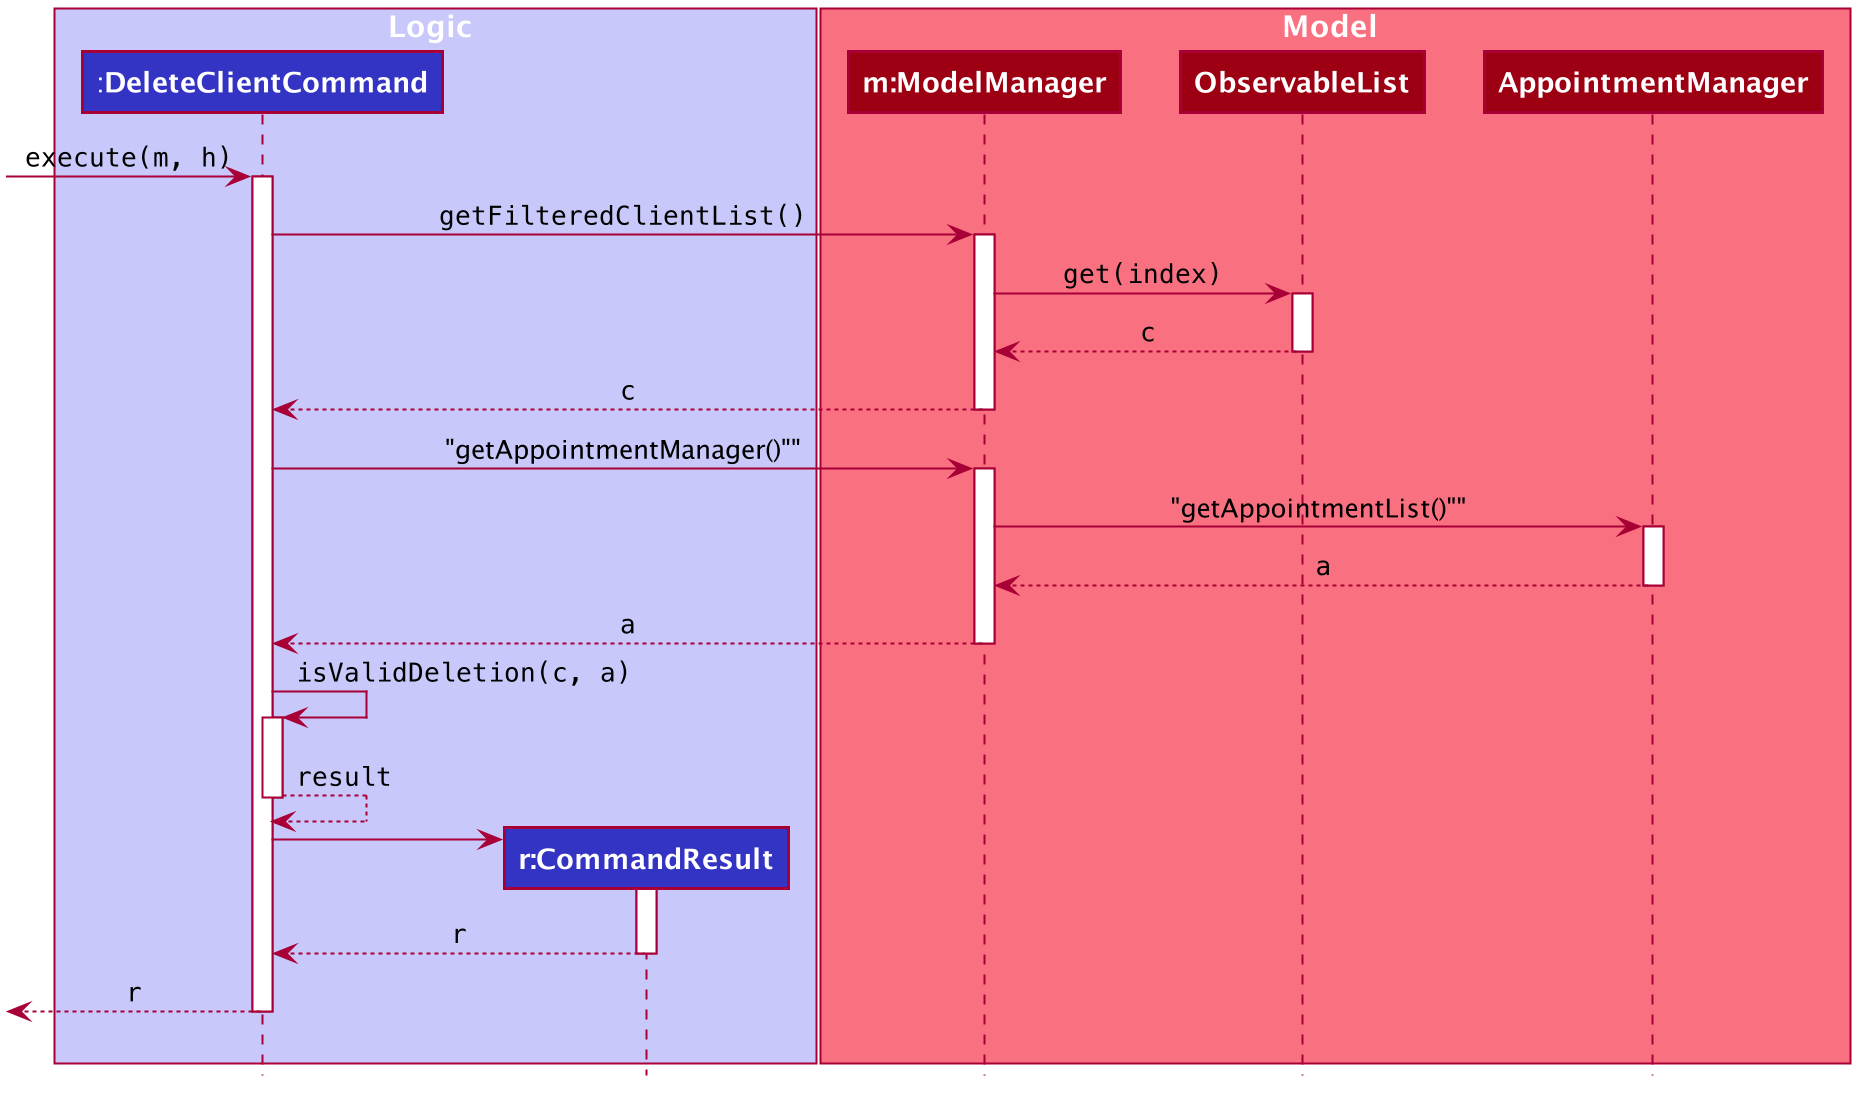

The diagram above was rendered by PlantUML. Its source (embedded in the PNG):
@startuml









skinparam BackgroundColor #FFFFFFF

skinparam Shadowing false

skinparam Class {
    FontColor #FFFFFF
    BorderThickness 1
    BorderColor #FFFFFF
    StereotypeFontColor #FFFFFF
    FontName Arial
    AttributeFontColor #FFFFFF
    AttributeIconSize 0
}

skinparam Actor {
    BorderColor #000000
    Color #000000
    FontName Arial
}

skinparam Sequence {
    MessageAlign center
    BoxFontSize 15
    BoxPadding 0
    BoxFontColor #FFFFFF
    FontName Arial
}

skinparam Participant {
    FontColor #FFFFFFF
    Padding 20
}

skinparam MinClassWidth 50
skinparam ParticipantPadding 10
skinparam Shadowing false
skinparam DefaultTextAlignment center
skinparam packageStyle Rectangle

hide footbox
hide circle
hide members
box Logic #C8C8FA
participant ":**DeleteClientCommand**" as DeleteClientCommand #3333C4
participant "**r:CommandResult**" as CommandResult #3333C4
end box

box Model #F97181
participant "**m:ModelManager**" as ModelManager #9D0012
participant "**ObservableList**" as ObservableList #9D0012
participant "**AppointmentManager**" as AppointmentManager #9D0012
end box

[-> DeleteClientCommand : ""execute(m, h)""
activate DeleteClientCommand

DeleteClientCommand -> ModelManager : ""getFilteredClientList()""
activate ModelManager

ModelManager -> ObservableList : ""get(index)""
activate ObservableList

ObservableList --> ModelManager : ""c""
deactivate ObservableList

ModelManager --> DeleteClientCommand: ""c""
deactivate ModelManager


DeleteClientCommand -> ModelManager : "getAppointmentManager()""
activate ModelManager

ModelManager -> AppointmentManager : "getAppointmentList()""
activate AppointmentManager

AppointmentManager --> ModelManager : ""a""
deactivate AppointmentManager

ModelManager --> DeleteClientCommand : ""a""
deactivate ModelManager

DeleteClientCommand -> DeleteClientCommand : ""isValidDeletion(c, a)""
activate DeleteClientCommand

DeleteClientCommand --> DeleteClientCommand : ""result""
deactivate DeleteClientCommand


create CommandResult
DeleteClientCommand -> CommandResult
activate CommandResult

CommandResult --> DeleteClientCommand : ""r""
deactivate CommandResult

[<-- DeleteClientCommand : ""r""
deactivate DeleteClientCommand

DeleteClientCommand -[hidden]> CommandResult

@enduml